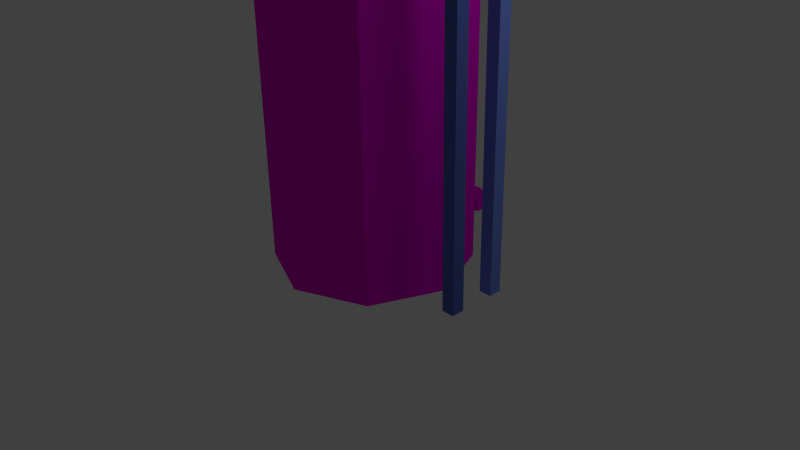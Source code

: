 # Source: HotWaterTankblend.blend  (saved by Blender 2.63.0; exported with 4.5.12 LTS)
import bpy
from mathutils import Matrix  # noqa: F401  (used for matrix-valued properties, if any)

bpy.ops.wm.read_factory_settings(use_empty=True)
scene = bpy.context.scene
scene.name = 'Scene'

# ---- collections
col_collection_1 = bpy.data.collections.new('Collection 1'); scene.collection.children.link(col_collection_1)

# ---- materials (node trees are filled in below, after node groups)
mat_material = bpy.data.materials.new('Material')
mat_material.alpha_threshold = 0.0
mat_material.use_transparent_shadow = False
mat_material.diffuse_color = (0.8, 0.0, 0.6755, 1.0)
mat_material.roughness = 0.5
mat_material.line_color = (0.0, 0.0, 0.0, 1.0)
mat_material_001 = bpy.data.materials.new('Material.001')
mat_material_001.alpha_threshold = 0.0
mat_material_001.use_transparent_shadow = False
mat_material_001.diffuse_color = (0.0, 0.0, 0.0, 1.0)
mat_material_001.roughness = 0.5
mat_material_001.line_color = (0.0, 0.0, 0.0, 1.0)
mat_material_002 = bpy.data.materials.new('Material.002')
mat_material_002.alpha_threshold = 0.0
mat_material_002.use_transparent_shadow = False
mat_material_002.diffuse_color = (0.2266, 0.2266, 0.2266, 1.0)
mat_material_002.roughness = 0.5
mat_material_002.line_color = (0.0, 0.0, 0.0, 1.0)
mat_material_004 = bpy.data.materials.new('Material.004')
mat_material_004.alpha_threshold = 0.0
mat_material_004.use_transparent_shadow = False
mat_material_004.diffuse_color = (0.09531, 0.1441, 0.491, 1.0)
mat_material_004.roughness = 0.5
mat_material_004.line_color = (0.0, 0.0, 0.0, 1.0)
mat_material_003 = bpy.data.materials.new('Material.003')
mat_material_003.alpha_threshold = 0.0
mat_material_003.use_transparent_shadow = False
mat_material_003.diffuse_color = (0.1703, 0.2628, 0.8, 1.0)
mat_material_003.roughness = 0.5
mat_material_003.line_color = (0.0, 0.0, 0.0, 1.0)

# ---- material node trees

# ---- world
world_world = bpy.data.worlds.new('World'); scene.world = world_world
world_world.color = (0.05088, 0.05088, 0.05088)
world_world.use_sun_shadow = False
world_world.sun_shadow_jitter_overblur = 0.0
world_world.cycles.sampling_method = 'MANUAL'
world_world.cycles.sample_map_resolution = 256

# ---- cameras
cam_camera = bpy.data.cameras.new('Camera')
cam_camera.clip_end = 100.0
cam_camera.lens = 35.0
cam_camera.sensor_width = 32.0
cam_camera.sensor_height = 18.0
cam_camera.ortho_scale = 7.314
cam_camera.dof.focus_distance = 0.0
cam_camera.dof.aperture_fstop = 128.0

# ---- lights
light_lamp = bpy.data.lights.new('Lamp', 'POINT')
light_lamp.transmission_factor = 0.0
light_lamp.cutoff_distance = 30.0
light_lamp.energy = 100.0
light_lamp.shadow_buffer_clip_start = 1.001
light_lamp.shadow_soft_size = 1.0
light_lamp.shadow_maximum_resolution = 0.006
light_lamp.use_absolute_resolution = True
light_lamp.cycles.use_multiple_importance_sampling = False

# ---- meshes
me_circle = bpy.data.meshes.new('Circle')
me_circle.from_pydata([(0.075, 0.3409, 3.619), (0.075, 0.2102, 3.619), (-0.04148, 0.2102, 3.707), (-0.04148, 0.3409, 3.707), (0.07217, 0.3409, 3.277), (0.07217, 0.2102, 3.277), (-0.0585, 0.2102, 3.277), (-0.0585, 0.3409, 3.277), (0.1245, 0.3409, 3.663), (0.1245, 0.2102, 3.663), (0.07848, 0.2102, 3.783), (0.07848, 0.3409, 3.783), (0.2136, 0.3409, 3.674), (0.2136, 0.2102, 3.674), (0.2114, 0.2102, 3.805), (0.2114, 0.3409, 3.805), (1.115, 0.3409, 3.679), (1.115, 0.2103, 3.679), (1.146, 0.2103, 3.806), (1.146, 0.3409, 3.806), (1.192, 0.3409, 3.65), (1.192, 0.2103, 3.65), (1.25, 0.2103, 3.763), (1.25, 0.3409, 3.763), (1.224, 0.3409, 3.603), (1.224, 0.2103, 3.603), (1.355, 0.2103, 3.604), (1.355, 0.3409, 3.604), (1.244, 0.3409, 0.00986), (1.244, 0.2103, 0.00986), (1.375, 0.2103, 0.01059), (1.375, 0.3409, 0.01059), (0.075, -0.155, 3.619), (0.075, -0.2857, 3.619), (-0.04148, -0.2857, 3.707), (-0.04148, -0.155, 3.707), (0.07217, -0.155, 3.277), (0.07217, -0.2857, 3.277), (-0.0585, -0.2857, 3.277), (-0.0585, -0.155, 3.277), (0.1245, -0.155, 3.663), (0.1245, -0.2857, 3.663), (0.07848, -0.2857, 3.783), (0.07848, -0.155, 3.783), (0.2136, -0.155, 3.674), (0.2136, -0.2857, 3.674), (0.2114, -0.2857, 3.805), (0.2114, -0.155, 3.805), (1.115, -0.155, 3.679), (1.115, -0.2857, 3.679), (1.146, -0.2857, 3.806), (1.146, -0.155, 3.806), (1.192, -0.155, 3.65), (1.192, -0.2857, 3.65), (1.25, -0.2857, 3.763), (1.25, -0.155, 3.763), (1.224, -0.155, 3.603), (1.224, -0.2857, 3.603), (1.355, -0.2857, 3.604), (1.355, -0.155, 3.604), (1.244, -0.155, 0.00986), (1.244, -0.2857, 0.00986), (1.375, -0.2857, 0.01059), (1.375, -0.155, 0.01059), (-0.03139, 0.9349, 0.1895), (-0.03139, 1.405, 0.1874), (0.08747, 1.405, 0.1874), (0.08747, 0.9349, 0.1895), (-0.03139, 0.9349, 0.3084), (-0.03139, 1.494, 0.2919), (0.08747, 1.494, 0.2919), (0.08747, 0.9349, 0.3084), (-0.03139, 1.494, 0.2919), (0.08747, 1.494, 0.2919), (-0.03139, 1.438, 0.1723), (0.08747, 1.438, 0.1723), (-0.03139, 1.557, 0.2312), (0.08747, 1.557, 0.2312), (-0.03139, 1.454, 0.1465), (0.08747, 1.454, 0.1465), (-0.03139, 1.573, 0.1473), (0.08747, 1.573, 0.1473), (-0.03139, 1.455, 0.01886), (0.08747, 1.455, 0.01886), (-0.03139, 1.574, 0.01967), (0.08747, 1.574, 0.01967), (0.0, 1.0, 0.0), (-0.7071, 0.7071, 0.0), (-1.0, -4.371e-08, 0.0), (-0.7071, -0.7071, 0.0), (8.742e-08, -1.0, 0.0), (0.7071, -0.7071, 0.0), (1.0, 1.192e-08, 0.0), (0.7071, 0.7071, 0.0), (0.0, 1.0, 3.282), (-0.7071, 0.7071, 3.282), (-1.0, -4.371e-08, 3.282), (-0.7071, -0.7071, 3.282), (8.742e-08, -1.0, 3.282), (0.7071, -0.7071, 3.282), (1.0, 1.192e-08, 3.282), (0.7071, 0.7071, 3.282), (0.0, 1.0, 3.282), (-0.7071, 0.7071, 3.282), (-1.0, -4.371e-08, 3.282), (-0.7071, -0.7071, 3.282), (8.742e-08, -1.0, 3.282), (0.7071, -0.7071, 3.282), (1.0, 1.192e-08, 3.282), (0.7071, 0.7071, 3.282)], [], [(4, 5, 1, 0), (5, 6, 2, 1), (6, 7, 3, 2), (7, 4, 0, 3), (11, 10, 2, 3), (9, 8, 0, 1), (10, 9, 1, 2), (8, 11, 3, 0), (15, 14, 10, 11), (19, 18, 14, 15), (22, 21, 17, 18), (16, 19, 15, 12), (17, 16, 12, 13), (18, 17, 13, 14), (23, 22, 18, 19), (20, 23, 19, 16), (21, 20, 16, 17), (26, 25, 21, 22), (27, 26, 22, 23), (25, 24, 20, 21), (28, 31, 27, 24), (31, 30, 26, 27), (36, 37, 33, 32), (37, 38, 34, 33), (38, 39, 35, 34), (39, 36, 32, 35), (43, 42, 34, 35), (41, 40, 32, 33), (42, 41, 33, 34), (40, 43, 35, 32), (12, 15, 11, 8), (47, 46, 42, 43), (51, 50, 46, 47), (44, 47, 43, 40), (45, 44, 40, 41), (24, 27, 23, 20), (54, 53, 49, 50), (48, 51, 47, 44), (49, 48, 44, 45), (50, 49, 45, 46), (55, 54, 50, 51), (52, 55, 51, 48), (53, 52, 48, 49), (58, 57, 53, 54), (59, 58, 54, 55), (57, 56, 52, 53), (56, 59, 55, 52), (63, 62, 58, 59), (60, 63, 59, 56), (62, 61, 57, 58), (61, 60, 56, 57), (68, 69, 65, 64), (70, 71, 67, 66), (64, 65, 66, 67), (71, 70, 69, 68), (66, 65, 74, 75), (73, 66, 75, 77), (72, 73, 77, 76), (80, 78, 74, 76), (76, 77, 81, 80), (80, 81, 85, 84), (76, 74, 65, 72), (81, 79, 83, 85), (79, 78, 82, 83), (84, 82, 78, 80), (101, 94, 86, 93), (95, 94, 86, 87), (98, 97, 89, 90), (101, 100, 92, 93), (97, 96, 88, 89), (100, 99, 91, 92), (96, 95, 87, 88), (99, 98, 90, 91), (105, 108, 109, 104), (103, 104, 109, 102), (106, 107, 108, 105), (75, 74, 78, 79), (77, 75, 79, 81), (13, 12, 8, 9), (14, 13, 9, 10), (46, 45, 41, 42), (30, 29, 25, 26), (29, 28, 24, 25)])
me_circle.polygons.foreach_set('material_index', [4, 4, 4, 4, 4, 4, 4, 4, 4, 4, 4, 4, 4, 4, 4, 4, 4, 4, 4, 4, 4, 4, 3, 3, 3, 3, 3, 3, 3, 3, 4, 3, 3, 3, 3, 4, 3, 3, 3, 3, 3, 3, 3, 3, 3, 3, 3, 3, 3, 3, 3, 0, 0, 0, 0, 0, 0, 0, 0, 0, 0, 0, 0, 0, 0, 0, 0, 0, 0, 0, 0, 0, 0, 1, 1, 1, 0, 0, 4, 4, 3, 4, 4])
_uv = me_circle.uv_layers.new(name='UVMap')
_uv.uv.foreach_set('vector', [0.08604, 0.586, 0.04375, 0.5861, 0.04341, 0.4752, 0.0857, 0.4751, 0.0, 0.0409, 0.01078, 0.0, 0.1442, 0.04086, 0.1087, 0.06384, 0.3651, 0.6179, 0.3228, 0.618, 0.3224, 0.4807, 0.3647, 0.4806, 0.172, 0.4699, 0.1612, 0.429, 0.2699, 0.406, 0.3054, 0.429, 0.2629, 0.4388, 0.1612, 0.2812, 0.3647, 0.4806, 0.3224, 0.4807, 0.05958, 0.4513, 0.1613, 0.6031, 0.0857, 0.4751, 0.04341, 0.4752, 0.1612, 0.2812, 0.05958, 0.4513, 0.1087, 0.06384, 0.1442, 0.04086, 0.1613, 0.6031, 0.2629, 0.4388, 0.3054, 0.429, 0.2699, 0.406, 0.2046, 0.5176, 0.1623, 0.5175, 0.1612, 0.2812, 0.2629, 0.4388, 0.2036, 0.8241, 0.1614, 0.824, 0.1623, 0.5175, 0.2046, 0.5176, 0.1082, 0.6548, 0.1223, 0.4565, 0.03986, 0.4004, 0.07697, 0.4207, 0.201, 0.06948, 0.2382, 0.0492, 0.3188, 0.3564, 0.2779, 0.3671, 7.903e-05, 0.4958, 0.04237, 0.4957, 0.04331, 0.8005, 0.001013, 0.8006, 0.07697, 0.4207, 0.03986, 0.4004, 0.1167, 0.1028, 0.1576, 0.1135, 0.21, 0.4401, 0.1082, 0.6548, 0.1614, 0.824, 0.2036, 0.8241, 0.2134, 0.2589, 0.21, 0.4401, 0.2382, 0.0492, 0.201, 0.06948, 0.1223, 0.4565, 0.2134, 0.2589, 0.04237, 0.4957, 7.903e-05, 0.4958, 0.7828, 0.02152, 0.8276, 0.0007781, 0.1223, 0.4565, 0.1082, 0.6548, 0.8683, 0.6024, 0.7828, 0.02152, 0.1082, 0.6548, 0.21, 0.4401, 0.8276, 0.0007781, 0.8701, 0.5815, 0.2134, 0.2589, 0.1223, 0.4565, 0.9571, 2.283e-05, 0.9994, 0.0, 0.8683, 0.6024, 0.8701, 0.5815, 0.733, 1.199, 0.6907, 1.199, 0.7828, 0.02152, 0.8683, 0.6024, 0.4078, 0.586, 0.3655, 0.5861, 0.3651, 0.4752, 0.4074, 0.4751, 0.4836, 0.0409, 0.4943, 0.0, 0.6277, 0.04086, 0.5922, 0.06384, 0.2788, 0.6179, 0.2365, 0.618, 0.2361, 0.4807, 0.2784, 0.4806, 0.3332, 0.4699, 0.3224, 0.429, 0.4311, 0.406, 0.4666, 0.429, 0.4023, 0.4388, 0.4618, 0.2812, 0.2784, 0.4806, 0.2361, 0.4807, 0.5214, 0.4513, 0.462, 0.6031, 0.4074, 0.4751, 0.3651, 0.4752, 0.4618, 0.2812, 0.5214, 0.4513, 0.5922, 0.06384, 0.6277, 0.04086, 0.462, 0.6031, 0.4023, 0.4388, 0.4666, 0.429, 0.4311, 0.406, 0.2779, 0.3671, 0.3188, 0.3564, 0.2629, 0.4388, 0.1613, 0.6031, 0.3222, 0.5176, 0.2799, 0.5175, 0.4618, 0.2812, 0.4023, 0.4388, 0.3213, 0.8241, 0.279, 0.824, 0.2799, 0.5175, 0.3222, 0.5176, 0.4391, 0.3671, 0.48, 0.3564, 0.4023, 0.4388, 0.462, 0.6031, 0.4412, 0.8006, 0.4835, 0.8005, 0.462, 0.6031, 0.5214, 0.4513, 0.8701, 0.5815, 0.8683, 0.6024, 0.21, 0.4401, 0.2134, 0.2589, 0.4088, 0.6548, 0.4231, 0.4565, 0.5234, 0.4004, 0.5605, 0.4207, 0.3622, 0.06948, 0.3993, 0.0492, 0.48, 0.3564, 0.4391, 0.3671, 0.4402, 0.4958, 0.4825, 0.4957, 0.4835, 0.8005, 0.4412, 0.8006, 0.5605, 0.4207, 0.5234, 0.4004, 0.6002, 0.1028, 0.6412, 0.1135, 0.3494, 0.4401, 0.4088, 0.6548, 0.279, 0.824, 0.3213, 0.8241, 0.353, 0.2589, 0.3494, 0.4401, 0.3993, 0.0492, 0.3622, 0.06948, 0.4231, 0.4565, 0.353, 0.2589, 0.4825, 0.4957, 0.4402, 0.4958, 0.7812, 0.02152, 0.8254, 0.0005835, 0.4231, 0.4565, 0.4088, 0.6548, 0.8238, 0.6024, 0.7812, 0.02152, 0.4088, 0.6548, 0.3494, 0.4401, 0.8254, 0.0005835, 0.8257, 0.5815, 0.353, 0.2589, 0.4231, 0.4565, 0.8257, 0.5815, 0.8238, 0.6024, 0.3494, 0.4401, 0.353, 0.2589, 0.687, 1.199, 0.6447, 1.199, 0.7812, 0.02152, 0.8238, 0.6024, 0.9142, 2.291e-05, 0.9565, 0.0, 0.8238, 0.6024, 0.8257, 0.5815, 0.9135, 1.164, 0.8713, 1.164, 0.8254, 0.0005835, 0.7812, 0.02152, 0.7825, 1.152, 0.7402, 1.153, 0.8257, 0.5815, 0.8254, 0.0005835, 0.4952, 0.5713, 0.492, 0.6685, 0.2327, 0.3064, 0.4745, 0.5713, 0.2717, 0.6685, 0.2686, 0.5713, 0.2892, 0.5713, 0.1902, 0.3064, 0.4539, 0.6543, 0.2327, 0.3064, 0.1902, 0.3064, 0.4745, 0.6542, 0.2683, 0.5713, 0.2686, 0.6685, 0.2479, 0.6686, 0.2476, 0.5713, 0.1902, 0.3064, 0.2327, 0.3064, 0.3991, 0.6005, 0.3257, 0.5953, 0.3065, 0.6205, 0.1902, 0.3064, 0.3257, 0.5953, 0.3601, 0.6091, 0.4282, 0.6204, 0.4076, 0.6201, 0.3601, 0.6091, 0.4286, 0.6093, 0.4286, 0.5929, 0.4487, 0.5974, 0.3991, 0.6005, 0.4286, 0.6093, 0.4286, 0.6093, 0.3601, 0.6091, 0.407, 0.5932, 0.4275, 0.5935, 0.4275, 0.5935, 0.407, 0.5932, 0.4076, 0.5713, 0.4281, 0.5715, 0.4286, 0.6093, 0.3991, 0.6005, 0.2327, 0.3064, 0.4363, 0.6205, 0.3142, 0.5929, 0.2941, 0.5974, 0.2892, 0.5758, 0.3094, 0.5713, 0.3351, 0.5935, 0.3147, 0.5934, 0.3148, 0.5713, 0.3353, 0.5713, 0.4334, 0.5713, 0.4536, 0.5758, 0.4487, 0.5974, 0.4286, 0.5929, 0.7397, 0.0, 0.8691, 0.001172, 0.8709, 0.571, 0.7415, 0.5698, 0.8709, 0.0, 0.9983, 0.00521, 1.0, 0.5696, 0.8726, 0.5644, 0.6246, 0.573, 0.4952, 0.571, 0.4969, 0.001207, 0.6263, 0.003172, 0.4952, 0.5705, 0.3723, 0.5709, 0.3705, 0.0003771, 0.4934, 0.0, 0.2476, 0.5705, 0.1247, 0.5709, 0.1229, 0.0003771, 0.2458, 0.0, 0.3723, 0.5709, 0.2493, 0.5713, 0.2476, 0.0007542, 0.3705, 0.0003771, 0.1247, 0.5709, 0.00175, 0.5713, 0.0, 0.0007542, 0.1229, 0.0003771, 0.738, 0.5698, 0.6246, 0.573, 0.6263, 0.003172, 0.7397, 0.0, 0.0, 0.0, 1.0, 0.0, 1.0, 1.0, 0.0, 1.0, 0.0, 0.0, 1.0, 0.0, 1.0, 1.0, 0.0, 1.0, 0.0, 0.0, 1.0, 0.0, 1.0, 1.0, 0.0, 1.0, 0.3257, 0.5953, 0.3991, 0.6005, 0.3147, 0.5934, 0.3351, 0.5935, 0.3601, 0.6091, 0.3257, 0.5953, 0.2941, 0.5974, 0.3142, 0.5929, 0.001013, 0.8006, 0.04331, 0.8005, 0.1613, 0.6031, 0.05958, 0.4513, 0.1576, 0.1135, 0.1167, 0.1028, 0.05958, 0.4513, 0.1612, 0.2812, 0.6412, 0.1135, 0.6002, 0.1028, 0.5214, 0.4513, 0.4618, 0.2812, 0.8706, 1.164, 0.8283, 1.164, 0.8276, 0.0007781, 0.7828, 0.02152, 0.8283, 1.152, 0.786, 1.153, 0.8701, 0.5815, 0.8276, 0.0007781])
me_circle.materials.append(mat_material)
me_circle.materials.append(mat_material_001)
me_circle.materials.append(mat_material_002)
me_circle.materials.append(mat_material_004)
me_circle.materials.append(mat_material_003)
me_circle.use_remesh_preserve_volume = False
me_circle.use_remesh_preserve_attributes = False
me_circle.use_mirror_vertex_groups = False
me_circle.update()

# ---- objects
ob_circle = bpy.data.objects.new('Circle', me_circle)
ob_lamp = bpy.data.objects.new('Lamp', light_lamp)
ob_camera = bpy.data.objects.new('Camera', cam_camera)

# ---- transforms, parenting, visibility, modifiers, constraints
ob_circle.location = (0.0, 0.0, 0.0)
ob_circle.scale = (1.274, 1.274, 1.274)
ob_circle.lineart.crease_threshold = 0.0
ob_lamp.location = (4.076, 1.005, 5.904)
ob_lamp.rotation_euler = (0.6503, 0.05522, 1.866)
ob_lamp.lock_rotations_4d = False
ob_lamp.empty_display_type = 'ARROWS'
ob_lamp.color = (0.0, 0.0, 0.0, 0.0)
ob_lamp.lineart.crease_threshold = 0.0
ob_camera.location = (7.481, -6.508, 5.344)
ob_camera.rotation_euler = (1.109, 0.01082, 0.8149)
ob_camera.lock_rotations_4d = False
ob_camera.empty_display_type = 'ARROWS'
ob_camera.color = (0.0, 0.0, 0.0, 0.0)
ob_camera.display_type = 'WIRE'
ob_camera.lineart.crease_threshold = 0.0

# ---- collection membership
col_collection_1.objects.link(ob_circle)
col_collection_1.objects.link(ob_lamp)
col_collection_1.objects.link(ob_camera)

# ---- scene / render settings (as saved in the file)
scene.camera = ob_camera
scene.frame_start = 1; scene.frame_end = 250; scene.frame_set(1)
scene.render.engine = 'BLENDER_EEVEE_NEXT'
scene.render.image_settings.color_mode = 'RGB'
scene.render.image_settings.compression = 90
scene.render.resolution_percentage = 50
scene.render.dither_intensity = 0.0
scene.render.bake_margin = 2
scene.render.bake_bias = 0.0
scene.cycles.use_denoising = False
scene.cycles.samples = 10
scene.cycles.sampling_pattern = 'TABULATED_SOBOL'
scene.cycles.light_sampling_threshold = 0.0
scene.cycles.use_adaptive_sampling = False
scene.cycles.use_light_tree = False
scene.cycles.blur_glossy = 0.0
scene.cycles.volume_bounces = 1
scene.cycles.pixel_filter_type = 'GAUSSIAN'
scene.cycles.sample_clamp_indirect = 0.0
scene.view_settings.view_transform = 'Standard'
bpy.context.view_layer.update()
